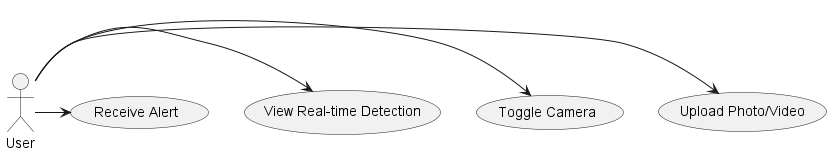

The diagram above was rendered by PlantUML. Its source (embedded in the PNG):
@startuml

actor User

User -> (Upload Photo/Video)
User -> (Toggle Camera)
User -> (View Real-time Detection)
User -> (Receive Alert)

@enduml